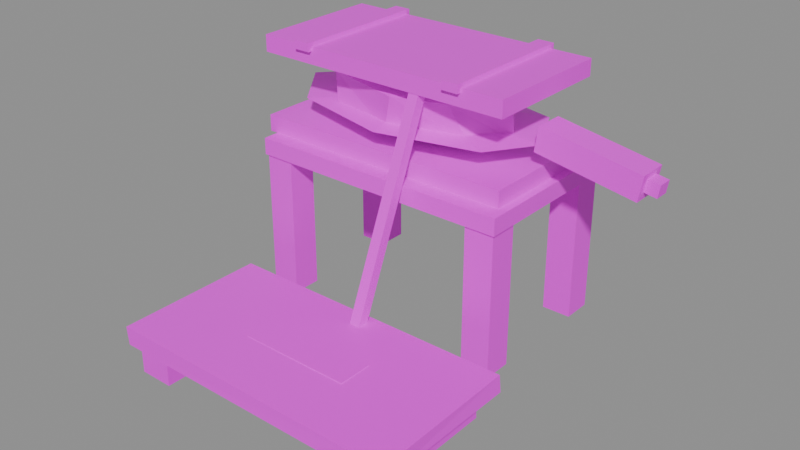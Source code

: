 # Source: building.forge_bellows.blend  (saved by Blender 5.2.45; exported with 4.5.12 LTS)
import bpy
from mathutils import Matrix  # noqa: F401  (used for matrix-valued properties, if any)

bpy.ops.wm.read_factory_settings(use_empty=True)
scene = bpy.context.scene
scene.name = 'Scene'

# ---- images (referenced by path relative to the original .blend; pixels are not part of the script)
import os
ASSET_DIR = os.environ.get("B2B_ASSET_DIR", "")  # directory of the original .blend (textures are referenced by path, not embedded)
HERE = os.path.dirname(os.path.abspath(__file__))  # packed textures are extracted next to this script under _unpacked/

def load_image(name, relpath, width, height, colorspace="sRGB"):
    """Load a texture the original file referenced (path relative to the .blend, or extracted next to this script)."""
    p = next((c for c in (os.path.join(HERE, relpath), os.path.join(ASSET_DIR, relpath)) if relpath and os.path.exists(c)), "")
    if p:
        img = bpy.data.images.load(p, check_existing=True)
        img.name = name
    else:  # same state as the original file: an image datablock whose file is absent (Cycles renders it pink)
        img = bpy.data.images.new(name, width, height)
        img.source = "FILE"
        img.filepath = "//" + (relpath or name)
    img.colorspace_settings.name = colorspace
    return img
img_palette_png = load_image('palette.png', 'palette.png', 1024, 1024, 'sRGB')

# ---- materials (node trees are filled in below, after node groups)
mat_palette = bpy.data.materials.new('palette')

# ---- material node trees
mat_palette.use_nodes = True; mat_palette.node_tree.nodes.clear()
_N = mat_palette.node_tree.nodes; _L = mat_palette.node_tree.links
n0 = _N.new('ShaderNodeBsdfPrincipled'); n0.name = 'Principled BSDF'; n0.location = (-200, 100)
n0.inputs[10].default_value = 0.005
n1 = _N.new('ShaderNodeOutputMaterial'); n1.name = 'Material Output'; n1.location = (200, 100)
n2 = _N.new('ShaderNodeTexImage'); n2.name = 'Image Texture'; n2.location = (0, 0)
n2.image = img_palette_png
n2.interpolation = 'Closest'
_L.new(n0.outputs[0], n1.inputs[0])
_L.new(n2.outputs[0], n0.inputs[0])
n1.is_active_output = True

# ---- meshes
me_building_forge_bellows = bpy.data.meshes.new('building.forge_bellows')
me_building_forge_bellows.from_pydata([(-0.395, 0.025, 0.0), (-0.395, 0.025, 0.36), (-0.395, 0.095, 0.0), (-0.395, 0.095, 0.36), (-0.325, 0.025, 0.0), (-0.325, 0.025, 0.36), (-0.325, 0.095, 0.0), (-0.325, 0.095, 0.36), (-0.395, 0.345, 0.0), (-0.395, 0.345, 0.36), (-0.395, 0.415, 0.0), (-0.395, 0.415, 0.36), (-0.325, 0.345, 0.0), (-0.325, 0.345, 0.36), (-0.325, 0.415, 0.0), (-0.325, 0.415, 0.36), (0.165, 0.025, 0.0), (0.165, 0.025, 0.36), (0.165, 0.095, 0.0), (0.165, 0.095, 0.36), (0.235, 0.025, 0.0), (0.235, 0.025, 0.36), (0.235, 0.095, 0.0), (0.235, 0.095, 0.36), (0.165, 0.345, 0.0), (0.165, 0.345, 0.36), (0.165, 0.415, 0.0), (0.165, 0.415, 0.36), (0.235, 0.345, 0.0), (0.235, 0.345, 0.36), (0.235, 0.415, 0.0), (0.235, 0.415, 0.36), (-0.4, 0.02, 0.34), (-0.4, 0.02, 0.38), (-0.4, 0.42, 0.34), (-0.4, 0.42, 0.38), (0.24, 0.02, 0.34), (0.24, 0.02, 0.38), (0.24, 0.42, 0.34), (0.24, 0.42, 0.38), (-0.42, 0.06, 0.38), (-0.42, 0.06, 0.42), (-0.42, 0.38, 0.38), (-0.42, 0.38, 0.42), (0.22, 0.06, 0.38), (0.22, 0.06, 0.42), (0.22, 0.38, 0.38), (0.22, 0.38, 0.42), (0.1437, 0.206, 0.5414), (0.04862, 0.3266, 0.5425), (-0.1064, 0.3598, 0.5423), (-0.2612, 0.329, 0.5426), (-0.3455, 0.2331, 0.5428), (-0.2723, 0.1257, 0.5421), (-0.07421, 0.07492, 0.542), (0.05105, 0.1132, 0.5436), (0.1503, 0.212, 0.4585), (0.0703, 0.3349, 0.4587), (-0.1171, 0.3528, 0.4569), (-0.2559, 0.3242, 0.4579), (-0.3548, 0.2027, 0.4578), (-0.2531, 0.1113, 0.458), (-0.09719, 0.0859, 0.458), (0.08847, 0.1353, 0.4581), (-0.1, 0.22, 0.585), (-0.1, 0.22, 0.415), (0.2185, 0.2023, 0.47), (0.149, 0.3453, 0.47), (-0.07551, 0.3955, 0.47), (-0.3412, 0.3447, 0.47), (-0.4407, 0.2336, 0.47), (-0.3357, 0.0964, 0.47), (-0.08916, 0.03849, 0.47), (0.1476, 0.09573, 0.47), (-0.1, 0.22, 0.5), (-0.1, 0.22, 0.44), (-0.42, 0.06, 0.57), (-0.42, 0.06, 0.61), (-0.42, 0.38, 0.57), (-0.42, 0.38, 0.61), (0.22, 0.06, 0.57), (0.22, 0.06, 0.61), (0.22, 0.38, 0.57), (0.22, 0.38, 0.61), (-0.32, 0.05, 0.6), (-0.32, 0.05, 0.62), (-0.32, 0.39, 0.6), (-0.32, 0.39, 0.62), (-0.28, 0.05, 0.6), (-0.28, 0.05, 0.62), (-0.28, 0.39, 0.6), (-0.28, 0.39, 0.62), (0.08, 0.05, 0.6), (0.08, 0.05, 0.62), (0.08, 0.39, 0.6), (0.08, 0.39, 0.62), (0.12, 0.05, 0.6), (0.12, 0.05, 0.62), (0.12, 0.39, 0.6), (0.12, 0.39, 0.62), (0.2151, 0.255, 0.4604), (0.2249, 0.255, 0.5196), (0.2151, 0.185, 0.4604), (0.2249, 0.185, 0.5196), (0.4551, 0.255, 0.4204), (0.4649, 0.255, 0.4796), (0.4551, 0.185, 0.4204), (0.4649, 0.185, 0.4796), (0.4376, 0.2375, 0.4402), (0.4424, 0.2375, 0.4698), (0.4376, 0.2025, 0.4402), (0.4424, 0.2025, 0.4698), (0.4876, 0.2375, 0.4322), (0.4924, 0.2375, 0.4618), (0.4876, 0.2025, 0.4322), (0.4924, 0.2025, 0.4618), (-0.3403, -0.4215, 0.0002394), (-0.3419, -0.4197, 0.06974), (-0.3361, -0.09744, -0.001881), (-0.3384, -0.1018, 0.07112), (-0.2611, -0.4204, -0.001842), (-0.2585, -0.4213, 0.07092), (-0.2595, -0.1031, 0.00104), (-0.2579, -0.1036, 0.06918), (0.2193, -0.4165, -0.001074), (0.2215, -0.4216, 0.06868), (0.2177, -0.09844, 0.00184), (0.2172, -0.09785, 0.06808), (0.3005, -0.4191, 0.0006024), (0.2979, -0.4195, 0.07065), (0.298, -0.09922, 7.067e-06), (0.2979, -0.1029, 0.07064)], [], [(0, 1, 3, 2), (4, 6, 7, 5), (0, 4, 5, 1), (2, 3, 7, 6), (0, 2, 6, 4), (1, 5, 7, 3), (8, 9, 11, 10), (12, 14, 15, 13), (8, 12, 13, 9), (10, 11, 15, 14), (8, 10, 14, 12), (9, 13, 15, 11), (16, 17, 19, 18), (20, 22, 23, 21), (16, 20, 21, 17), (18, 19, 23, 22), (16, 18, 22, 20), (17, 21, 23, 19), (24, 25, 27, 26), (28, 30, 31, 29), (24, 28, 29, 25), (26, 27, 31, 30), (24, 26, 30, 28), (25, 29, 31, 27), (32, 33, 35, 34), (36, 38, 39, 37), (32, 36, 37, 33), (34, 35, 39, 38), (32, 34, 38, 36), (33, 37, 39, 35), (40, 41, 43, 42), (44, 46, 47, 45), (40, 44, 45, 41), (42, 43, 47, 46), (40, 42, 46, 44), (41, 45, 47, 43), (64, 48, 49), (65, 57, 56), (48, 56, 57, 49), (64, 49, 50), (65, 58, 57), (49, 57, 58, 50), (64, 50, 51), (65, 59, 58), (50, 58, 59, 51), (64, 51, 52), (65, 60, 59), (51, 59, 60, 52), (64, 52, 53), (65, 61, 60), (52, 60, 61, 53), (64, 53, 54), (65, 62, 61), (53, 61, 62, 54), (64, 54, 55), (65, 63, 62), (54, 62, 63, 55), (64, 55, 48), (65, 56, 63), (55, 63, 56, 48), (74, 66, 67), (75, 67, 66), (74, 67, 68), (75, 68, 67), (74, 68, 69), (75, 69, 68), (74, 69, 70), (75, 70, 69), (74, 70, 71), (75, 71, 70), (74, 71, 72), (75, 72, 71), (74, 72, 73), (75, 73, 72), (74, 73, 66), (75, 66, 73), (76, 77, 79, 78), (80, 82, 83, 81), (76, 80, 81, 77), (78, 79, 83, 82), (76, 78, 82, 80), (77, 81, 83, 79), (84, 85, 87, 86), (88, 90, 91, 89), (84, 88, 89, 85), (86, 87, 91, 90), (84, 86, 90, 88), (85, 89, 91, 87), (92, 93, 95, 94), (96, 98, 99, 97), (92, 96, 97, 93), (94, 95, 99, 98), (92, 94, 98, 96), (93, 97, 99, 95), (100, 101, 103, 102), (104, 106, 107, 105), (100, 104, 105, 101), (102, 103, 107, 106), (100, 102, 106, 104), (101, 105, 107, 103), (108, 109, 111, 110), (112, 114, 115, 113), (108, 112, 113, 109), (110, 111, 115, 114), (108, 110, 114, 112), (109, 113, 115, 111), (116, 117, 119, 118), (120, 122, 123, 121), (116, 120, 121, 117), (118, 119, 123, 122), (116, 118, 122, 120), (117, 121, 123, 119), (124, 125, 127, 126), (128, 130, 131, 129), (124, 128, 129, 125), (126, 127, 131, 130), (124, 126, 130, 128), (125, 129, 131, 127)])
_uv = me_building_forge_bellows.uv_layers.new(name='UVMap')
_uv.uv.foreach_set('vector', [0.3125, 0.7222, 0.3125, 0.7222, 0.3125, 0.7222, 0.3125, 0.7222, 0.3125, 0.7222, 0.3125, 0.7222, 0.3125, 0.7222, 0.3125, 0.7222, 0.3125, 0.7222, 0.3125, 0.7222, 0.3125, 0.7222, 0.3125, 0.7222, 0.3125, 0.7222, 0.3125, 0.7222, 0.3125, 0.7222, 0.3125, 0.7222, 0.3125, 0.7222, 0.3125, 0.7222, 0.3125, 0.7222, 0.3125, 0.7222, 0.5625, 0.7222, 0.5625, 0.7222, 0.5625, 0.7222, 0.5625, 0.7222, 0.3125, 0.7222, 0.3125, 0.7222, 0.3125, 0.7222, 0.3125, 0.7222, 0.3125, 0.7222, 0.3125, 0.7222, 0.3125, 0.7222, 0.3125, 0.7222, 0.3125, 0.7222, 0.3125, 0.7222, 0.3125, 0.7222, 0.3125, 0.7222, 0.3125, 0.7222, 0.3125, 0.7222, 0.3125, 0.7222, 0.3125, 0.7222, 0.3125, 0.7222, 0.3125, 0.7222, 0.3125, 0.7222, 0.3125, 0.7222, 0.5625, 0.7222, 0.5625, 0.7222, 0.5625, 0.7222, 0.5625, 0.7222, 0.3125, 0.7222, 0.3125, 0.7222, 0.3125, 0.7222, 0.3125, 0.7222, 0.3125, 0.7222, 0.3125, 0.7222, 0.3125, 0.7222, 0.3125, 0.7222, 0.3125, 0.7222, 0.3125, 0.7222, 0.3125, 0.7222, 0.3125, 0.7222, 0.3125, 0.7222, 0.3125, 0.7222, 0.3125, 0.7222, 0.3125, 0.7222, 0.3125, 0.7222, 0.3125, 0.7222, 0.3125, 0.7222, 0.3125, 0.7222, 0.5625, 0.7222, 0.5625, 0.7222, 0.5625, 0.7222, 0.5625, 0.7222, 0.3125, 0.7222, 0.3125, 0.7222, 0.3125, 0.7222, 0.3125, 0.7222, 0.3125, 0.7222, 0.3125, 0.7222, 0.3125, 0.7222, 0.3125, 0.7222, 0.3125, 0.7222, 0.3125, 0.7222, 0.3125, 0.7222, 0.3125, 0.7222, 0.3125, 0.7222, 0.3125, 0.7222, 0.3125, 0.7222, 0.3125, 0.7222, 0.3125, 0.7222, 0.3125, 0.7222, 0.3125, 0.7222, 0.3125, 0.7222, 0.5625, 0.7222, 0.5625, 0.7222, 0.5625, 0.7222, 0.5625, 0.7222, 0.5625, 0.7222, 0.5625, 0.7222, 0.5625, 0.7222, 0.5625, 0.7222, 0.5625, 0.7222, 0.5625, 0.7222, 0.5625, 0.7222, 0.5625, 0.7222, 0.3125, 0.7222, 0.3125, 0.7222, 0.3125, 0.7222, 0.3125, 0.7222, 0.3125, 0.7222, 0.3125, 0.7222, 0.3125, 0.7222, 0.3125, 0.7222, 0.3125, 0.7222, 0.3125, 0.7222, 0.3125, 0.7222, 0.3125, 0.7222, 0.0625, 0.7222, 0.0625, 0.7222, 0.0625, 0.7222, 0.0625, 0.7222, 0.5625, 0.7222, 0.5625, 0.7222, 0.5625, 0.7222, 0.5625, 0.7222, 0.5625, 0.7222, 0.5625, 0.7222, 0.5625, 0.7222, 0.5625, 0.7222, 0.3125, 0.7222, 0.3125, 0.7222, 0.3125, 0.7222, 0.3125, 0.7222, 0.3125, 0.7222, 0.3125, 0.7222, 0.3125, 0.7222, 0.3125, 0.7222, 0.3125, 0.7222, 0.3125, 0.7222, 0.3125, 0.7222, 0.3125, 0.7222, 0.0625, 0.7222, 0.0625, 0.7222, 0.0625, 0.7222, 0.0625, 0.7222, 0.6875, 0.6111, 0.6875, 0.6111, 0.6875, 0.6111, 0.8125, 0.6111, 0.8125, 0.6111, 0.8125, 0.6111, 0.8125, 0.6111, 0.8125, 0.6111, 0.8125, 0.6111, 0.8125, 0.6111, 0.6875, 0.6111, 0.6875, 0.6111, 0.6875, 0.6111, 0.8125, 0.6111, 0.8125, 0.6111, 0.8125, 0.6111, 0.8125, 0.6111, 0.8125, 0.6111, 0.8125, 0.6111, 0.8125, 0.6111, 0.6875, 0.6111, 0.6875, 0.6111, 0.6875, 0.6111, 0.8125, 0.6111, 0.8125, 0.6111, 0.8125, 0.6111, 0.8125, 0.6111, 0.8125, 0.6111, 0.8125, 0.6111, 0.8125, 0.6111, 0.6875, 0.6111, 0.6875, 0.6111, 0.6875, 0.6111, 0.8125, 0.6111, 0.8125, 0.6111, 0.8125, 0.6111, 0.8125, 0.6111, 0.8125, 0.6111, 0.8125, 0.6111, 0.8125, 0.6111, 0.6875, 0.6111, 0.6875, 0.6111, 0.6875, 0.6111, 0.8125, 0.6111, 0.8125, 0.6111, 0.8125, 0.6111, 0.8125, 0.6111, 0.8125, 0.6111, 0.8125, 0.6111, 0.8125, 0.6111, 0.6875, 0.6111, 0.6875, 0.6111, 0.6875, 0.6111, 0.8125, 0.6111, 0.8125, 0.6111, 0.8125, 0.6111, 0.8125, 0.6111, 0.8125, 0.6111, 0.8125, 0.6111, 0.8125, 0.6111, 0.6875, 0.6111, 0.6875, 0.6111, 0.6875, 0.6111, 0.8125, 0.6111, 0.8125, 0.6111, 0.8125, 0.6111, 0.8125, 0.6111, 0.8125, 0.6111, 0.8125, 0.6111, 0.8125, 0.6111, 0.6875, 0.6111, 0.6875, 0.6111, 0.6875, 0.6111, 0.8125, 0.6111, 0.8125, 0.6111, 0.8125, 0.6111, 0.8125, 0.6111, 0.8125, 0.6111, 0.8125, 0.6111, 0.8125, 0.6111, 0.8125, 0.6111, 0.8125, 0.6111, 0.8125, 0.6111, 0.8125, 0.6111, 0.8125, 0.6111, 0.8125, 0.6111, 0.8125, 0.6111, 0.8125, 0.6111, 0.8125, 0.6111, 0.8125, 0.6111, 0.8125, 0.6111, 0.8125, 0.6111, 0.8125, 0.6111, 0.8125, 0.6111, 0.8125, 0.6111, 0.8125, 0.6111, 0.8125, 0.6111, 0.8125, 0.6111, 0.8125, 0.6111, 0.8125, 0.6111, 0.8125, 0.6111, 0.8125, 0.6111, 0.8125, 0.6111, 0.8125, 0.6111, 0.8125, 0.6111, 0.8125, 0.6111, 0.8125, 0.6111, 0.8125, 0.6111, 0.8125, 0.6111, 0.8125, 0.6111, 0.8125, 0.6111, 0.8125, 0.6111, 0.8125, 0.6111, 0.8125, 0.6111, 0.8125, 0.6111, 0.8125, 0.6111, 0.8125, 0.6111, 0.8125, 0.6111, 0.8125, 0.6111, 0.8125, 0.6111, 0.8125, 0.6111, 0.8125, 0.6111, 0.8125, 0.6111, 0.8125, 0.6111, 0.8125, 0.6111, 0.8125, 0.6111, 0.8125, 0.6111, 0.8125, 0.6111, 0.5625, 0.7222, 0.5625, 0.7222, 0.5625, 0.7222, 0.5625, 0.7222, 0.5625, 0.7222, 0.5625, 0.7222, 0.5625, 0.7222, 0.5625, 0.7222, 0.3125, 0.7222, 0.3125, 0.7222, 0.3125, 0.7222, 0.3125, 0.7222, 0.3125, 0.7222, 0.3125, 0.7222, 0.3125, 0.7222, 0.3125, 0.7222, 0.3125, 0.7222, 0.3125, 0.7222, 0.3125, 0.7222, 0.3125, 0.7222, 0.0625, 0.7222, 0.0625, 0.7222, 0.0625, 0.7222, 0.0625, 0.7222, 0.5625, 0.2778, 0.5625, 0.2778, 0.5625, 0.2778, 0.5625, 0.2778, 0.5625, 0.2778, 0.5625, 0.2778, 0.5625, 0.2778, 0.5625, 0.2778, 0.5625, 0.2778, 0.5625, 0.2778, 0.5625, 0.2778, 0.5625, 0.2778, 0.5625, 0.2778, 0.5625, 0.2778, 0.5625, 0.2778, 0.5625, 0.2778, 0.5625, 0.2778, 0.5625, 0.2778, 0.5625, 0.2778, 0.5625, 0.2778, 0.4375, 0.2778, 0.4375, 0.2778, 0.4375, 0.2778, 0.4375, 0.2778, 0.5625, 0.2778, 0.5625, 0.2778, 0.5625, 0.2778, 0.5625, 0.2778, 0.5625, 0.2778, 0.5625, 0.2778, 0.5625, 0.2778, 0.5625, 0.2778, 0.5625, 0.2778, 0.5625, 0.2778, 0.5625, 0.2778, 0.5625, 0.2778, 0.5625, 0.2778, 0.5625, 0.2778, 0.5625, 0.2778, 0.5625, 0.2778, 0.5625, 0.2778, 0.5625, 0.2778, 0.5625, 0.2778, 0.5625, 0.2778, 0.4375, 0.2778, 0.4375, 0.2778, 0.4375, 0.2778, 0.4375, 0.2778, 0.5625, 0.2778, 0.5625, 0.2778, 0.5625, 0.2778, 0.5625, 0.2778, 0.5625, 0.2778, 0.5625, 0.2778, 0.5625, 0.2778, 0.5625, 0.2778, 0.4375, 0.2778, 0.4375, 0.2778, 0.4375, 0.2778, 0.4375, 0.2778, 0.4375, 0.2778, 0.4375, 0.2778, 0.4375, 0.2778, 0.4375, 0.2778, 0.4375, 0.2778, 0.4375, 0.2778, 0.4375, 0.2778, 0.4375, 0.2778, 0.3125, 0.2778, 0.3125, 0.2778, 0.3125, 0.2778, 0.3125, 0.2778, 0.5625, 0.2778, 0.5625, 0.2778, 0.5625, 0.2778, 0.5625, 0.2778, 0.5625, 0.2778, 0.5625, 0.2778, 0.5625, 0.2778, 0.5625, 0.2778, 0.5625, 0.2778, 0.5625, 0.2778, 0.5625, 0.2778, 0.5625, 0.2778, 0.5625, 0.2778, 0.5625, 0.2778, 0.5625, 0.2778, 0.5625, 0.2778, 0.5625, 0.2778, 0.5625, 0.2778, 0.5625, 0.2778, 0.5625, 0.2778, 0.5625, 0.2778, 0.5625, 0.2778, 0.5625, 0.2778, 0.5625, 0.2778, 0.6875, 0.8333, 0.6875, 0.8333, 0.6875, 0.8333, 0.6875, 0.8333, 0.6875, 0.8333, 0.6875, 0.8333, 0.6875, 0.8333, 0.6875, 0.8333, 0.5625, 0.8333, 0.5625, 0.8333, 0.5625, 0.8333, 0.5625, 0.8333, 0.5625, 0.8333, 0.5625, 0.8333, 0.5625, 0.8333, 0.5625, 0.8333, 0.5625, 0.8333, 0.5625, 0.8333, 0.5625, 0.8333, 0.5625, 0.8333, 0.4375, 0.8333, 0.4375, 0.8333, 0.4375, 0.8333, 0.4375, 0.8333, 0.6875, 0.8333, 0.6875, 0.8333, 0.6875, 0.8333, 0.6875, 0.8333, 0.6875, 0.8333, 0.6875, 0.8333, 0.6875, 0.8333, 0.6875, 0.8333, 0.5625, 0.8333, 0.5625, 0.8333, 0.5625, 0.8333, 0.5625, 0.8333, 0.5625, 0.8333, 0.5625, 0.8333, 0.5625, 0.8333, 0.5625, 0.8333, 0.5625, 0.8333, 0.5625, 0.8333, 0.5625, 0.8333, 0.5625, 0.8333, 0.4375, 0.8333, 0.4375, 0.8333, 0.4375, 0.8333, 0.4375, 0.8333])
me_building_forge_bellows.materials.append(mat_palette)
me_building_forge_bellows.update()
me_treadle = bpy.data.meshes.new('treadle')
me_treadle.from_pydata([(-0.3562, -0.4378, 0.0701), (-0.3619, -0.4368, 0.1114), (-0.3577, -0.07844, 0.07018), (-0.3611, -0.08263, 0.1113), (0.3416, -0.4418, 0.07128), (0.3421, -0.4397, 0.1083), (0.3401, -0.08002, 0.07078), (0.3368, -0.08057, 0.1105), (-0.14, -0.3, 0.11), (-0.14, -0.3, 0.112), (-0.14, -0.22, 0.11), (-0.14, -0.22, 0.112), (0.12, -0.3, 0.11), (0.12, -0.3, 0.112), (0.12, -0.22, 0.11), (0.12, -0.22, 0.112), (-0.0125, -0.1085, 0.09519), (-0.0125, -0.1315, 0.1048), (0.0125, -0.1085, 0.09519), (0.0125, -0.1315, 0.1048), (-0.0125, 0.09154, 0.5752), (-0.0125, 0.06846, 0.5848), (0.0125, 0.09154, 0.5752), (0.0125, 0.06846, 0.5848)], [], [(0, 1, 3, 2), (4, 6, 7, 5), (0, 4, 5, 1), (2, 3, 7, 6), (0, 2, 6, 4), (1, 5, 7, 3), (8, 9, 11, 10), (12, 14, 15, 13), (8, 12, 13, 9), (10, 11, 15, 14), (8, 10, 14, 12), (9, 13, 15, 11), (16, 18, 19, 17), (20, 21, 23, 22), (16, 17, 21, 20), (18, 22, 23, 19), (16, 20, 22, 18), (17, 19, 23, 21)])
_uv = me_treadle.uv_layers.new(name='UVMap')
_uv.uv.foreach_set('vector', [0.5625, 0.7222, 0.5625, 0.7222, 0.5625, 0.7222, 0.5625, 0.7222, 0.5625, 0.7222, 0.5625, 0.7222, 0.5625, 0.7222, 0.5625, 0.7222, 0.3125, 0.7222, 0.3125, 0.7222, 0.3125, 0.7222, 0.3125, 0.7222, 0.3125, 0.7222, 0.3125, 0.7222, 0.3125, 0.7222, 0.3125, 0.7222, 0.3125, 0.7222, 0.3125, 0.7222, 0.3125, 0.7222, 0.3125, 0.7222, 0.0625, 0.7222, 0.0625, 0.7222, 0.0625, 0.7222, 0.0625, 0.7222, 0.5625, 0.7222, 0.5625, 0.7222, 0.5625, 0.7222, 0.5625, 0.7222, 0.5625, 0.7222, 0.5625, 0.7222, 0.5625, 0.7222, 0.5625, 0.7222, 0.5625, 0.7222, 0.5625, 0.7222, 0.5625, 0.7222, 0.5625, 0.7222, 0.5625, 0.7222, 0.5625, 0.7222, 0.5625, 0.7222, 0.5625, 0.7222, 0.5625, 0.7222, 0.5625, 0.7222, 0.5625, 0.7222, 0.5625, 0.7222, 0.5625, 0.7222, 0.5625, 0.7222, 0.5625, 0.7222, 0.5625, 0.7222, 0.5625, 0.2778, 0.5625, 0.2778, 0.5625, 0.2778, 0.5625, 0.2778, 0.5625, 0.2778, 0.5625, 0.2778, 0.5625, 0.2778, 0.5625, 0.2778, 0.5625, 0.2778, 0.5625, 0.2778, 0.5625, 0.2778, 0.5625, 0.2778, 0.5625, 0.2778, 0.5625, 0.2778, 0.5625, 0.2778, 0.5625, 0.2778, 0.5625, 0.2778, 0.5625, 0.2778, 0.5625, 0.2778, 0.5625, 0.2778, 0.4375, 0.2778, 0.4375, 0.2778, 0.4375, 0.2778, 0.4375, 0.2778])
me_treadle.materials.append(mat_palette)
me_treadle.update()

# ---- objects
ob_building_forge_bellows = bpy.data.objects.new('building.forge_bellows', me_building_forge_bellows)
ob_treadle = bpy.data.objects.new('treadle', me_treadle)

# ---- transforms, parenting, visibility, modifiers, constraints
ob_building_forge_bellows.location = (0.0, 0.0, 0.0)
ob_treadle.parent = ob_building_forge_bellows
ob_treadle.location = (0.0, 0.0, 0.0)

# ---- collection membership
scene.collection.objects.link(ob_building_forge_bellows)
scene.collection.objects.link(ob_treadle)

# ---- scene / render settings (as saved in the file)
scene.frame_start = 1; scene.frame_end = 250; scene.frame_set(1)
scene.render.engine = 'BLENDER_EEVEE_NEXT'
scene.render.bake_bias = 0.0
scene.render.bake_samples = 0
scene.render.compositor_device = 'GPU'
scene.eevee.use_volume_custom_range = False
scene.eevee.fast_gi_thickness_near = 0.1
scene.eevee.fast_gi_thickness_far = 0.0
scene.eevee.ray_tracing_options.screen_trace_thickness = 0.1
bpy.context.view_layer.update()

# ---- added for rendering (the .blend has no active camera and no usable light): camera, sun + grey world if the file has none
cam_auto = bpy.data.cameras.new('AutoCamera')
cam_auto.lens = 50.0
cam_auto.sensor_width = 36.0
cam_auto.clip_end = 1000.0
ob_auto_camera = bpy.data.objects.new('AutoCamera', cam_auto)
scene.collection.objects.link(ob_auto_camera)
ob_auto_camera.location = (1.33429, -1.58101, 1.35581)
ob_auto_camera.rotation_euler = (1.09748, -7.21219e-08, 0.694738)
scene.camera = ob_auto_camera
light_auto_sun = bpy.data.lights.new('AutoSun', 'SUN')
light_auto_sun.energy = 3.0
light_auto_sun.angle = 0.0523599
ob_auto_sun = bpy.data.objects.new('AutoSun', light_auto_sun)
scene.collection.objects.link(ob_auto_sun)
ob_auto_sun.rotation_euler = (0.872665, 0.174533, 0.523599)
if scene.world is None:
    world_auto = bpy.data.worlds.new('AutoWorld')
    world_auto.color = (0.3, 0.3, 0.3)
    scene.world = world_auto
bpy.context.view_layer.update()
